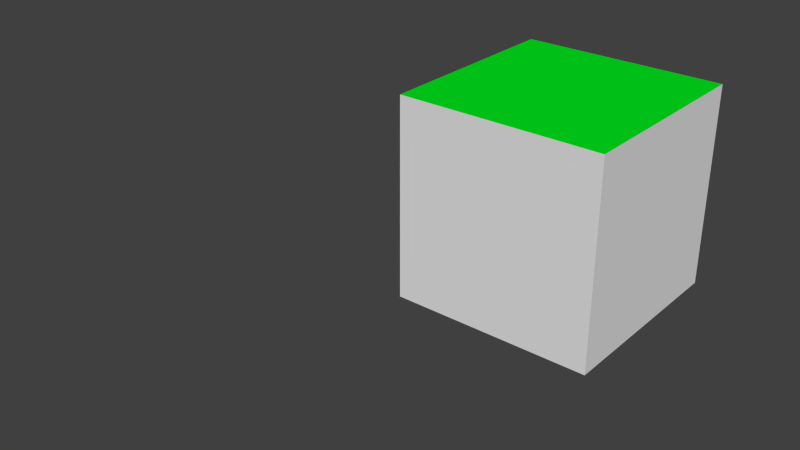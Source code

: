 # Source: cuboFloor.blend  (saved by Blender 2.79.0; exported with 4.5.12 LTS)
import bpy
from mathutils import Matrix  # noqa: F401  (used for matrix-valued properties, if any)

bpy.ops.wm.read_factory_settings(use_empty=True)
scene = bpy.context.scene
scene.name = 'Scene'

# ---- collections
col_collection_1 = bpy.data.collections.new('Collection 1'); scene.collection.children.link(col_collection_1)

# ---- materials (node trees are filled in below, after node groups)
mat_pasto = bpy.data.materials.new('pasto')
mat_pasto.alpha_threshold = 0.0
mat_pasto.use_transparent_shadow = False
mat_pasto.preview_render_type = 'FLAT'
mat_pasto.diffuse_color = (0.0, 0.8, 0.01257, 1.0)
mat_pasto.roughness = 0.5
mat_pasto.line_color = (0.0, 0.0, 0.0, 1.0)
mat_tierra = bpy.data.materials.new('tierra')
mat_tierra.alpha_threshold = 0.0
mat_tierra.use_transparent_shadow = False
mat_tierra.preview_render_type = 'FLAT'
mat_tierra.roughness = 0.5
mat_tierra.line_color = (0.0, 0.0, 0.0, 1.0)

# ---- material node trees

# ---- world
world_world = bpy.data.worlds.new('World'); scene.world = world_world
world_world.color = (0.05088, 0.05088, 0.05088)
world_world.use_sun_shadow = False
world_world.sun_shadow_jitter_overblur = 0.0
world_world.cycles.sampling_method = 'NONE'
world_world.cycles.sample_map_resolution = 256

# ---- meshes
me_cube = bpy.data.meshes.new('Cube')
me_cube.from_pydata([(-1.0, -1.0, -1.0), (-0.3333, -0.3333, -0.6667), (-0.3333, -0.3333, 0.6667), (-0.3333, 0.3333, -0.6667), (-0.3333, 0.3333, 0.6667), (0.3333, -0.3333, -0.6667), (0.3333, -0.3333, 0.6667), (0.3333, 0.3333, -0.6667), (0.3333, 0.3333, 0.6667)], [], [(1, 2, 4, 3), (3, 4, 8, 7), (7, 8, 6, 5), (5, 6, 2, 1), (3, 7, 5, 1), (8, 4, 2, 6)])
me_cube.polygons.foreach_set('material_index', [1, 1, 1, 1, 0, 0])
_uv = me_cube.uv_layers.new(name='UVMap')
_uv.uv.foreach_set('vector', [0.0, 0.0, 0.0, 0.0, 0.0, 0.0, 0.0, 0.0, 0.0, 0.0, 0.0, 0.0, 0.0, 0.0, 0.0, 0.0, 0.0, 0.0, 0.0, 0.0, 0.0, 0.0, 0.0, 0.0, 0.0, 0.0, 0.0, 0.0, 0.0, 0.0, 0.0, 0.0, 0.0, 0.0, 0.0, 0.0, 0.0, 0.0, 0.0, 0.0, 0.0, 0.0, 0.0, 0.0, 0.0, 0.0, 0.0, 0.0])
me_cube.materials.append(mat_pasto)
me_cube.materials.append(mat_tierra)
me_cube.use_remesh_preserve_volume = False
me_cube.use_remesh_preserve_attributes = False
me_cube.use_mirror_vertex_groups = False
me_cube.update()

# ---- objects
ob_cube = bpy.data.objects.new('Cube', me_cube)

# ---- transforms, parenting, visibility, modifiers, constraints
ob_cube.location = (0.0, 0.0, 0.0)
ob_cube.scale = (3.0, 3.0, 1.5)
ob_cube.lock_rotations_4d = False
ob_cube.empty_display_type = 'ARROWS'
ob_cube.lineart.crease_threshold = 0.0

# ---- collection membership
col_collection_1.objects.link(ob_cube)

# ---- scene / render settings (as saved in the file)
scene.frame_start = 1; scene.frame_end = 250; scene.frame_set(223)
scene.render.engine = 'BLENDER_EEVEE_NEXT'
scene.render.image_settings.color_mode = 'RGB'
scene.render.image_settings.compression = 90
scene.render.resolution_percentage = 50
scene.render.dither_intensity = 0.0
scene.cycles.use_denoising = False
scene.cycles.samples = 10
scene.cycles.sampling_pattern = 'TABULATED_SOBOL'
scene.cycles.light_sampling_threshold = 0.0
scene.cycles.use_adaptive_sampling = False
scene.cycles.use_light_tree = False
scene.cycles.blur_glossy = 0.0
scene.cycles.volume_bounces = 1
scene.cycles.pixel_filter_type = 'GAUSSIAN'
scene.cycles.sample_clamp_indirect = 0.0
scene.view_settings.view_transform = 'Standard'
bpy.context.view_layer.update()

# ---- added for rendering (the .blend has no active camera and no usable light): camera, sun
cam_auto = bpy.data.cameras.new('AutoCamera')
cam_auto.lens = 50.0
cam_auto.sensor_width = 36.0
cam_auto.clip_end = 1000.0
ob_auto_camera = bpy.data.objects.new('AutoCamera', cam_auto)
scene.collection.objects.link(ob_auto_camera)
ob_auto_camera.location = (4.7222, -7.86663, 4.32776)
ob_auto_camera.rotation_euler = (1.09748, -7.21219e-08, 0.694738)
scene.camera = ob_auto_camera
light_auto_sun = bpy.data.lights.new('AutoSun', 'SUN')
light_auto_sun.energy = 3.0
light_auto_sun.angle = 0.0523599
ob_auto_sun = bpy.data.objects.new('AutoSun', light_auto_sun)
scene.collection.objects.link(ob_auto_sun)
ob_auto_sun.rotation_euler = (0.872665, 0.174533, 0.523599)
bpy.context.view_layer.update()
